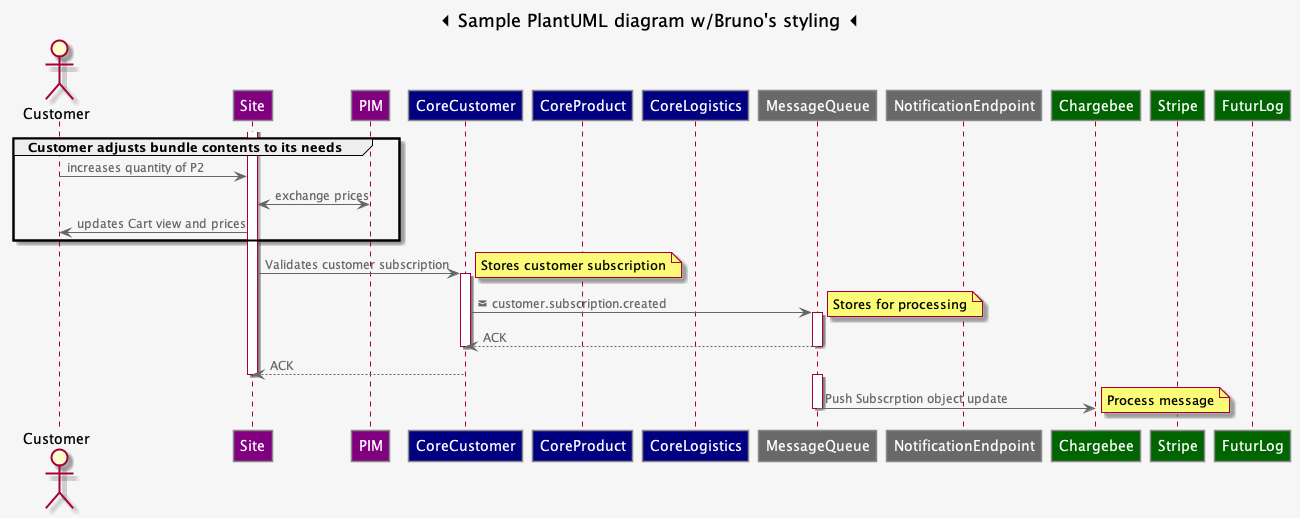

The diagram above was rendered by PlantUML. Its source (embedded in the PNG):
@startuml


skinparam monochrome false
skinparam backgroundColor #F6F6F6
skinparam handwritten false

skinparam participant {
  StereotypeFontSize 12
  BackgroundColor #555555
  FontColor white
  BorderColor #888888
  shadowing false
}

skinparam Arrow {
  Color #666666
  FontColor #666666
  FontSize 12
}

hide unlinked
actor Customer
participant Site #purple
participant PIM #purple
participant CoreCustomer #navy
participant CoreProduct #navy
participant CoreLogistics #navy

participant CoreLogistics #navy
participant MessageQueue #dimgrey
participant NotificationEndpoint #dimgrey

participant Chargebee #darkgreen
participant Stripe #darkgreen
participant FuturLog  #darkgreen


show unlinked
title <&caret-left> Sample PlantUML diagram w/Bruno's styling <&caret-left>

group Customer adjusts bundle contents to its needs
  Customer->Site: increases quantity of P2
  Site<->PIM: exchange prices
  Customer<-Site: updates Cart view and prices
end



activate Site

  Site->CoreCustomer: Validates customer subscription
  note right: Stores customer subscription

  activate CoreCustomer
    CoreCustomer->MessageQueue: <&envelope-closed> customer.subscription.created
    activate MessageQueue
      note right: Stores for processing
      CoreCustomer<--MessageQueue: ACK
    deactivate MessageQueue
  deactivate CoreCustomer
  Site<--CoreCustomer: ACK
deactivate Site

activate MessageQueue
  MessageQueue->Chargebee: Push Subscrption object update
  note right: Process message
deactivate MessageQueue





@enduml